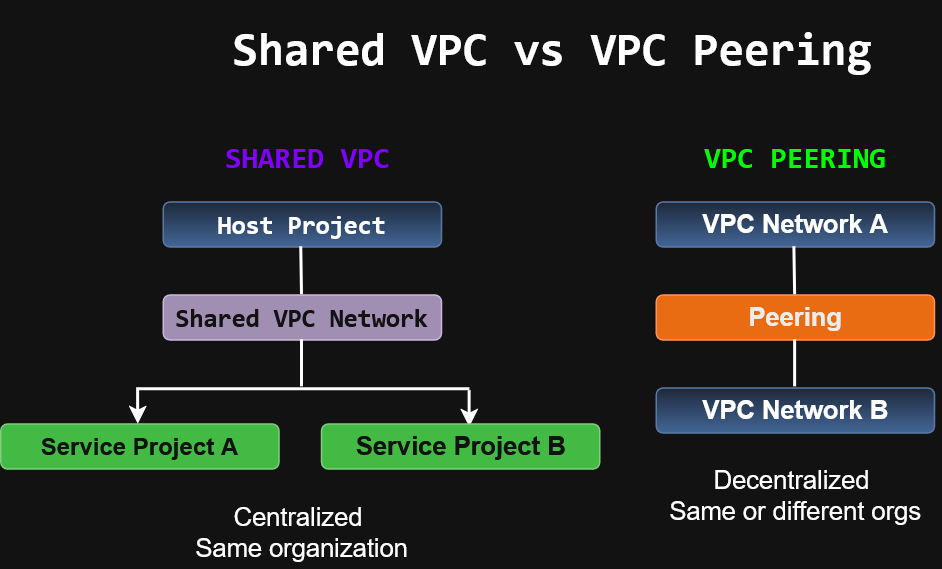

The diagram above was exported from draw.io. Its source (the exported page's mxGraphModel, read from the mxfile embedded in the PNG):
<mxGraphModel dx="833" dy="540" grid="0" gridSize="2" guides="1" tooltips="1" connect="1" arrows="1" fold="1" page="1" pageScale="1" pageWidth="850" pageHeight="1100" math="0" shadow="0">
  <root>
    <mxCell id="0" />
    <mxCell id="1" parent="0" />
    <mxCell id="1gBDTbtOQmunEjt7H7ni-1" parent="1" style="text;html=1;whiteSpace=wrap;strokeColor=none;fillColor=none;align=center;verticalAlign=middle;rounded=0;" value="&lt;pre dir=&quot;ltr&quot;&gt;&lt;font face=&quot;Tahoma&quot; style=&quot;font-size: 31px;&quot;&gt;&lt;code&gt;&lt;b&gt;Shared VPC vs VPC Peering&lt;/b&gt;&lt;/code&gt;&lt;/font&gt;&lt;/pre&gt;" vertex="1">
      <mxGeometry height="36" width="426" x="240" y="28" as="geometry" />
    </mxCell>
    <mxCell id="1gBDTbtOQmunEjt7H7ni-2" parent="1" style="text;html=1;whiteSpace=wrap;strokeColor=none;fillColor=none;align=center;verticalAlign=middle;rounded=0;fontColor=light-dark(#000000,#00FF00);" value="&lt;pre dir=&quot;ltr&quot;&gt;&lt;font style=&quot;font-size: 20px;&quot;&gt;&lt;b&gt;&lt;code&gt;&lt;font&gt;VPC PEERING&lt;/font&gt;&lt;/code&gt;&lt;/b&gt;&lt;/font&gt;&lt;/pre&gt;" vertex="1">
      <mxGeometry height="30" width="194" x="517.75" y="105" as="geometry" />
    </mxCell>
    <mxCell id="1gBDTbtOQmunEjt7H7ni-3" parent="1" style="text;html=1;whiteSpace=wrap;strokeColor=none;fillColor=none;align=center;verticalAlign=middle;rounded=0;fontColor=light-dark(#000000,#7F00FF);" value="&lt;pre dir=&quot;ltr&quot;&gt;&lt;b&gt;&lt;code&gt;&lt;font style=&quot;font-size: 20px;&quot;&gt;SHARED VPC&lt;/font&gt;&lt;/code&gt;&lt;/b&gt;&lt;/pre&gt;" vertex="1">
      <mxGeometry height="30" width="194" x="193.25" y="105" as="geometry" />
    </mxCell>
    <mxCell id="1gBDTbtOQmunEjt7H7ni-9" parent="1" style="rounded=1;whiteSpace=wrap;html=1;roundedPerimeter=1;fillColor=#008a00;strokeColor=#005700;fontColor=#ffffff;" value="&lt;font style=&quot;font-size: 16px;&quot;&gt;&lt;b&gt;Service Project A&lt;/b&gt;&lt;/font&gt;" vertex="1">
      <mxGeometry height="30" width="185.5" x="85" y="297" as="geometry" />
    </mxCell>
    <mxCell id="1gBDTbtOQmunEjt7H7ni-10" parent="1" style="rounded=1;whiteSpace=wrap;html=1;roundedPerimeter=1;fillColor=#76608a;strokeColor=#432D57;fontColor=#ffffff;" value="&lt;pre dir=&quot;ltr&quot;&gt;&lt;b&gt;&lt;code&gt;&lt;font style=&quot;font-size: 17px;&quot;&gt;Shared VPC Network&lt;/font&gt;&lt;/code&gt;&lt;/b&gt;&lt;/pre&gt;" vertex="1">
      <mxGeometry height="30" width="185.5" x="193.25" y="211" as="geometry" />
    </mxCell>
    <mxCell id="UNWe8b_xLeo7AJE98dA4-1" edge="1" parent="1" style="endArrow=none;html=1;rounded=0;defaultLabelBackgroundColor=page;strokeWidth=2;" value="">
      <mxGeometry height="50" relative="1" width="50" as="geometry">
        <mxPoint x="177.5" y="274" as="sourcePoint" />
        <mxPoint x="397.92" y="274" as="targetPoint" />
      </mxGeometry>
    </mxCell>
    <mxCell id="UNWe8b_xLeo7AJE98dA4-2" edge="1" parent="1" style="endArrow=none;html=1;rounded=0;defaultLabelBackgroundColor=page;strokeWidth=2;entryX=0.5;entryY=1;entryDx=0;entryDy=0;" target="1gBDTbtOQmunEjt7H7ni-10" value="">
      <mxGeometry height="50" relative="1" width="50" as="geometry">
        <mxPoint x="286" y="272.39" as="sourcePoint" />
        <mxPoint x="286.45" y="243" as="targetPoint" />
      </mxGeometry>
    </mxCell>
    <mxCell id="UNWe8b_xLeo7AJE98dA4-3" edge="1" parent="1" style="edgeStyle=orthogonalEdgeStyle;rounded=0;orthogonalLoop=1;jettySize=auto;html=1;exitX=0.5;exitY=1;exitDx=0;exitDy=0;defaultLabelBackgroundColor=page;strokeWidth=2;">
      <mxGeometry relative="1" as="geometry">
        <mxPoint x="176.75" y="273" as="sourcePoint" />
        <mxPoint x="176.75" y="297.3999938964844" as="targetPoint" />
      </mxGeometry>
    </mxCell>
    <mxCell id="UNWe8b_xLeo7AJE98dA4-4" edge="1" parent="1" style="edgeStyle=orthogonalEdgeStyle;rounded=0;orthogonalLoop=1;jettySize=auto;html=1;exitX=0.5;exitY=1;exitDx=0;exitDy=0;defaultLabelBackgroundColor=page;strokeWidth=2;">
      <mxGeometry relative="1" as="geometry">
        <mxPoint x="397.75" y="275" as="sourcePoint" />
        <mxPoint x="397.75" y="299.3999938964844" as="targetPoint" />
      </mxGeometry>
    </mxCell>
    <mxCell id="UNWe8b_xLeo7AJE98dA4-7" parent="1" style="rounded=1;whiteSpace=wrap;html=1;roundedPerimeter=1;fillColor=#dae8fc;gradientColor=#7ea6e0;strokeColor=#6c8ebf;" value="&lt;pre dir=&quot;ltr&quot;&gt;&lt;font style=&quot;font-size: 17px;&quot;&gt;&lt;code&gt;&lt;b&gt;Host Project&lt;/b&gt;&lt;/code&gt;&lt;/font&gt;&lt;/pre&gt;" vertex="1">
      <mxGeometry height="30" width="185.5" x="193.25" y="149" as="geometry" />
    </mxCell>
    <mxCell id="UNWe8b_xLeo7AJE98dA4-8" edge="1" parent="1" source="1gBDTbtOQmunEjt7H7ni-10" style="endArrow=none;html=1;rounded=0;defaultLabelBackgroundColor=page;strokeWidth=2;exitX=0.5;exitY=0;exitDx=0;exitDy=0;" value="">
      <mxGeometry height="50" relative="1" width="50" as="geometry">
        <mxPoint x="285.5" y="200.39999999999998" as="sourcePoint" />
        <mxPoint x="285.5" y="179" as="targetPoint" />
      </mxGeometry>
    </mxCell>
    <mxCell id="UNWe8b_xLeo7AJE98dA4-9" parent="1" style="rounded=1;whiteSpace=wrap;html=1;roundedPerimeter=1;fillColor=#dae8fc;gradientColor=#7ea6e0;strokeColor=#6c8ebf;" value="&lt;b&gt;&lt;font style=&quot;font-size: 17px;&quot;&gt;VPC Network A&lt;/font&gt;&lt;/b&gt;" vertex="1">
      <mxGeometry height="30" width="185.5" x="522" y="149" as="geometry" />
    </mxCell>
    <mxCell id="UNWe8b_xLeo7AJE98dA4-10" parent="1" style="rounded=1;whiteSpace=wrap;html=1;roundedPerimeter=1;fillColor=#008a00;strokeColor=#005700;fontColor=#ffffff;" value="&lt;font style=&quot;font-size: 17px;&quot;&gt;&lt;b&gt;Service Project B&lt;/b&gt;&lt;/font&gt;" vertex="1">
      <mxGeometry height="30" width="185.5" x="298.75" y="297" as="geometry" />
    </mxCell>
    <mxCell id="UNWe8b_xLeo7AJE98dA4-11" parent="1" style="text;html=1;whiteSpace=wrap;strokeColor=none;fillColor=none;align=center;verticalAlign=middle;rounded=0;fontColor=light-dark(#000000,#FFFFFF);" value="&lt;div&gt;&lt;font style=&quot;font-size: 17px;&quot;&gt;Centralized&amp;nbsp;&lt;/font&gt;&lt;/div&gt;&lt;div&gt;&lt;font style=&quot;font-size: 17px;&quot;&gt;Same organization&lt;/font&gt;&lt;/div&gt;" vertex="1">
      <mxGeometry height="47" width="172" x="200" y="346" as="geometry" />
    </mxCell>
    <mxCell id="UNWe8b_xLeo7AJE98dA4-12" parent="1" style="rounded=1;whiteSpace=wrap;html=1;roundedPerimeter=1;fillColor=#fa6800;strokeColor=#C73500;fontColor=#000000;" value="&lt;b&gt;&lt;font style=&quot;font-size: 17px;&quot;&gt;Peering&lt;/font&gt;&lt;/b&gt;" vertex="1">
      <mxGeometry height="30" width="185.5" x="522" y="211" as="geometry" />
    </mxCell>
    <mxCell id="UNWe8b_xLeo7AJE98dA4-13" edge="1" parent="1" style="endArrow=none;html=1;rounded=0;defaultLabelBackgroundColor=page;strokeWidth=2;entryX=0.5;entryY=1;entryDx=0;entryDy=0;" target="UNWe8b_xLeo7AJE98dA4-12" value="">
      <mxGeometry height="50" relative="1" width="50" as="geometry">
        <mxPoint x="614.75" y="272.39" as="sourcePoint" />
        <mxPoint x="615.2" y="243" as="targetPoint" />
      </mxGeometry>
    </mxCell>
    <mxCell id="UNWe8b_xLeo7AJE98dA4-14" edge="1" parent="1" source="UNWe8b_xLeo7AJE98dA4-12" style="endArrow=none;html=1;rounded=0;defaultLabelBackgroundColor=page;strokeWidth=2;exitX=0.5;exitY=0;exitDx=0;exitDy=0;" value="">
      <mxGeometry height="50" relative="1" width="50" as="geometry">
        <mxPoint x="614.25" y="200.39999999999998" as="sourcePoint" />
        <mxPoint x="614.25" y="179" as="targetPoint" />
      </mxGeometry>
    </mxCell>
    <mxCell id="UNWe8b_xLeo7AJE98dA4-15" parent="1" style="text;html=1;whiteSpace=wrap;strokeColor=none;fillColor=none;align=center;verticalAlign=middle;rounded=0;fontColor=light-dark(#000000,#FFFFFF);" value="&lt;div&gt;&lt;font style=&quot;font-size: 17px;&quot;&gt;Decentralized&amp;nbsp;&lt;/font&gt;&lt;/div&gt;&lt;div&gt;&lt;font style=&quot;font-size: 17px;&quot;&gt;Same or different orgs&lt;/font&gt;&lt;/div&gt;" vertex="1">
      <mxGeometry height="47" width="172" x="528.75" y="321" as="geometry" />
    </mxCell>
    <mxCell id="UNWe8b_xLeo7AJE98dA4-16" parent="1" style="rounded=1;whiteSpace=wrap;html=1;roundedPerimeter=1;fillColor=#dae8fc;gradientColor=#7ea6e0;strokeColor=#6c8ebf;" value="&lt;font style=&quot;font-size: 17px;&quot;&gt;&lt;b&gt;VPC Network B&lt;/b&gt;&lt;/font&gt;" vertex="1">
      <mxGeometry height="30" width="185.5" x="522" y="273" as="geometry" />
    </mxCell>
  </root>
</mxGraphModel>